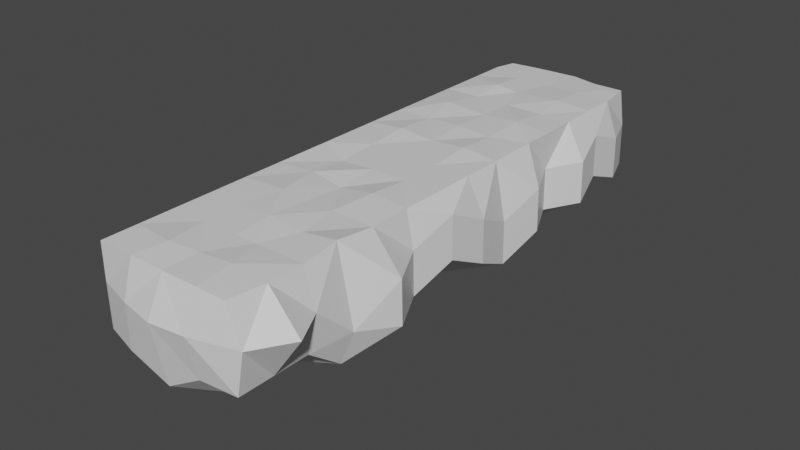 # Source: ground.blend  (saved by Blender 2.81.16; exported with 4.5.12 LTS)
import bpy
from mathutils import Matrix  # noqa: F401  (used for matrix-valued properties, if any)

bpy.ops.wm.read_factory_settings(use_empty=True)
scene = bpy.context.scene
scene.name = 'Scene'

# ---- collections
col_collection = bpy.data.collections.new('Collection'); scene.collection.children.link(col_collection)

# ---- materials (node trees are filled in below, after node groups)
mat_ground = bpy.data.materials.new('Ground')
mat_ground.alpha_threshold = 0.0
mat_ground.use_transparent_shadow = False
mat_ground.line_color = (0.0, 0.0, 0.0, 1.0)

# ---- material node trees
mat_ground.use_nodes = True; mat_ground.node_tree.nodes.clear()
_N = mat_ground.node_tree.nodes; _L = mat_ground.node_tree.links
n0 = _N.new('ShaderNodeOutputMaterial'); n0.name = 'Material Output'; n0.location = (300, 300)
n1 = _N.new('ShaderNodeBsdfPrincipled'); n1.name = 'Principled BSDF'; n1.location = (10, 300)
n1.distribution = 'GGX'
n1.subsurface_method = 'BURLEY'
n1.inputs[2].default_value = 0.4
n1.inputs[3].default_value = 1.45
n1.inputs[27].default_value = (0.0, 0.0, 0.0, 1.0)
n1.inputs[28].default_value = 1.0
_L.new(n1.outputs[0], n0.inputs[0])
n0.is_active_output = True

# ---- world
world_world = bpy.data.worlds.new('World'); scene.world = world_world
world_world.use_nodes = True; world_world.node_tree.nodes.clear()
_N = world_world.node_tree.nodes; _L = world_world.node_tree.links
n0 = _N.new('ShaderNodeOutputWorld'); n0.name = 'World Output'; n0.location = (300, 300)
n1 = _N.new('ShaderNodeBackground'); n1.name = 'Background'; n1.location = (10, 300)
n1.inputs[0].default_value = (0.05088, 0.05088, 0.05088, 1.0)
_L.new(n1.outputs[0], n0.inputs[0])
n0.is_active_output = True
world_world.color = (0.05088, 0.05088, 0.05088)
world_world.use_sun_shadow = False
world_world.sun_shadow_jitter_overblur = 0.0

# ---- meshes
me_cube = bpy.data.meshes.new('Cube')
me_cube.from_pydata([(2.0, 4.0, 0.0), (2.0, 4.0, -1.0), (2.0, -4.0, 0.139), (2.426, -4.0, -1.952), (-2.0, 4.0, 0.0), (-2.213, 4.0, -1.0), (-2.0, -3.716, 0.0), (-2.875, -4.0, -1.0), (-2.65, 2.857, -1.0), (-2.376, 1.714, -1.424), (-2.0, 0.5714, -1.0), (-2.274, -1.46, -1.359), (-2.274, -1.46, -1.359), (-2.0, -2.857, -2.011), (2.0, 3.138, 0.0), (2.0, 1.714, 0.0), (2.0, 0.5714, 0.0), (2.0, -0.5714, 0.0), (2.0, -1.714, 0.0), (2.0, -2.857, 0.0), (-2.0, -2.857, 0.0), (-2.0, -1.714, 0.0), (-2.0, -0.1071, 0.0), (-2.0, 0.5714, 0.0), (-2.0, 1.714, 0.0), (-2.0, 2.857, 0.0), (2.812, -2.857, -1.0), (2.2, -1.714, -1.0), (2.431, -0.5714, -0.4483), (2.504, 0.5714, -1.0), (2.318, 1.714, -1.563), (2.555, 2.857, -1.0), (1.0, -4.0, 0.0), (0.0, -4.0, 0.08144), (-1.0, -4.0, 0.0), (-1.212, 4.0, 0.08144), (0.0, 4.0, 0.0), (1.0, 4.0, 0.08144), (-1.0, 2.857, 0.0), (0.0, 2.857, 0.04968), (1.0, 2.857, 0.0), (-1.0, 1.714, 0.08144), (0.0, 1.714, 0.0), (1.0, 1.714, 0.08144), (-1.0, 0.5714, 0.0), (0.0, 0.5714, 0.0), (1.0, 0.5714, 0.0), (-1.0, -0.5714, -0.07833), (0.0, -0.5714, 0.0), (1.0, -0.5714, 0.0), (-1.0, -1.585, 0.0), (0.0, -1.714, -0.07833), (1.0, -1.714, 0.08144), (-0.7312, -2.857, 0.08144), (0.0, -2.857, 0.0), (0.7909, -2.857, 0.0), (-2.344, 5.446, -0.5483), (2.0, 5.0, 0.0), (2.535, 5.0, -1.0), (-2.0, 5.0, 0.0), (1.123, 5.0, 0.0), (-1.0, 5.0, 0.0), (0.0, 5.0, 0.0), (-2.344, 5.446, -0.5483), (2.0, 6.0, 0.02035), (2.321, 5.958, -0.6085), (-2.0, 6.381, 0.0), (1.0, 6.0, 0.08144), (-1.0, 6.0, 0.08144), (-0.3396, 6.0, 0.0), (-2.176, 7.0, -1.619), (2.0, 7.0, 0.0), (2.372, 7.0, -1.0), (-2.0, 7.422, 0.0), (1.0, 7.0, 0.03434), (-1.0, 7.0, 0.0), (0.0, 7.0, 0.0), (-2.482, -5.0, -1.0), (-2.0, -5.0, 0.0), (2.0, -5.0, 0.0), (2.355, -5.042, -1.0), (-1.0, -5.0, 0.0), (0.6354, -5.0, 0.0), (0.0, -5.0, 0.0), (-2.589, -6.0, -1.46), (-2.0, -6.0, 0.0), (2.0, -6.0, 0.0), (2.869, -6.0, -1.0), (-0.7669, -6.19, 0.08144), (1.0, -6.0, 0.08144), (0.0, -6.0, 0.0), (-2.0, -7.0, -1.0), (-2.0, -7.0, 0.0), (1.845, -7.0, 0.0), (2.255, -7.0, -1.0), (-1.0, -7.0, 0.0), (1.0, -7.413, -0.9542), (1.0, -7.0, 0.0), (0.0, -7.0, 0.0), (-1.0, -7.292, -1.0), (0.0, -7.49, -1.0), (-1.0, 8.343, -1.273), (-2.0, 8.401, -1.0), (1.862, 8.0, 0.0), (2.0, 8.0, -1.0), (-1.846, 8.0, 0.0), (1.0, 8.0, 0.0), (1.0, 8.365, -1.22), (0.0, 8.149, -0.7706), (-1.0, 8.103, 0.0), (0.2334, 8.171, 0.0), (-2.0, -2.857, -2.011), (-1.988, -3.992, -2.194), (-1.208, 4.008, -2.975), (-2.201, 4.008, -2.194), (1.012, -4.123, -3.255), (2.012, -3.992, -2.949), (2.567, 2.865, -2.194), (2.012, 4.008, -2.194), (-1.988, 2.865, -2.194), (-2.364, 1.723, -2.618), (-1.988, 0.5797, -2.194), (-2.262, -1.452, -2.553), (-2.262, -1.452, -2.553), (2.824, -2.849, -2.194), (2.212, -1.706, -2.194), (2.443, -0.5632, -1.642), (2.516, 0.5797, -2.194), (2.33, 1.723, -2.757), (-0.988, 2.865, -2.934), (-0.988, 1.723, -3.29), (-0.988, 0.5797, -2.818), (-0.988, -0.5632, -3.288), (-0.988, -1.706, -3.063), (-0.988, -2.849, -2.851), (1.012, 4.008, -2.934), (0.01195, 4.008, -3.492), (-0.988, -4.283, -2.194), (0.01195, -4.142, -3.656), (1.012, 2.865, -2.194), (0.01195, 2.869, -3.456), (1.012, 1.723, -2.958), (0.01195, 1.723, -2.934), (1.012, 0.5797, -3.0), (0.01195, 0.5797, -3.975), (1.012, -0.5632, -3.483), (0.01195, -0.5632, -3.469), (1.012, -1.706, -2.918), (0.01195, -1.706, -2.918), (1.012, -2.849, -2.918), (0.01195, -2.849, -2.918), (-2.332, 5.455, -1.742), (0.01195, 5.008, -2.934), (-0.988, 5.008, -3.354), (-0.988, -5.283, -3.229), (0.8235, -4.51, -2.85), (2.012, -4.992, -2.194), (2.547, 5.008, -2.194), (1.012, 5.008, -3.093), (0.01195, 6.008, -2.934), (-0.988, 6.008, -3.541), (-2.332, 5.455, -1.742), (2.333, 5.966, -1.802), (1.012, 6.008, -2.934), (1.012, 7.008, -2.194), (0.01195, 7.008, -2.934), (-0.988, 7.008, -3.137), (-1.988, 7.008, -2.194), (2.384, 7.008, -2.194), (-1.988, 8.008, -2.194), (-1.988, -4.992, -2.194), (0.01195, -5.142, -3.229), (2.012, -5.992, -2.194), (1.012, -6.123, -3.019), (-1.988, -5.992, -2.194), (-0.988, -6.283, -3.229), (0.01195, -6.142, -3.229), (-1.988, -6.992, -2.194), (1.012, -7.123, -2.148), (2.012, -6.992, -2.194), (-0.988, -7.283, -2.194), (0.01195, -7.142, -2.737), (-0.988, 8.008, -2.131), (2.012, 8.008, -2.194), (1.012, 8.11, -2.035), (0.01195, 8.008, -1.964)], [], [(53, 20, 6, 34), (8, 25, 4, 5), (26, 19, 2, 3), (5, 4, 59, 56), (1, 0, 14, 31), (31, 14, 15, 30), (30, 15, 16, 29), (29, 16, 17, 28), (28, 17, 18, 27), (27, 18, 19, 26), (7, 6, 20, 13), (13, 20, 21, 12), (12, 21, 22, 11), (11, 22, 23, 10), (10, 23, 24, 9), (9, 24, 25, 8), (35, 4, 25, 38), (38, 25, 24, 41), (41, 24, 23, 44), (44, 23, 22, 47), (47, 22, 21, 50), (50, 21, 20, 53), (18, 52, 55, 19), (52, 51, 54, 55), (51, 50, 53, 54), (17, 49, 52, 18), (49, 48, 51, 52), (48, 47, 50, 51), (16, 46, 49, 17), (46, 45, 48, 49), (45, 44, 47, 48), (15, 43, 46, 16), (43, 42, 45, 46), (42, 41, 44, 45), (14, 40, 43, 15), (40, 39, 42, 43), (39, 38, 41, 42), (0, 37, 40, 14), (37, 36, 39, 40), (36, 35, 38, 39), (80, 87, 172, 156), (1, 31, 117, 118), (96, 100, 181, 178), (58, 1, 118, 157), (5, 56, 151, 114), (100, 99, 180, 181), (4, 35, 61, 59), (84, 77, 170, 174), (99, 91, 177, 180), (31, 30, 128, 117), (63, 70, 167, 161), (102, 101, 182, 169), (2, 32, 82, 79), (65, 58, 157, 162), (30, 29, 127, 128), (19, 55, 32, 2), (55, 54, 33, 32), (54, 53, 34, 33), (62, 60, 67, 69), (56, 59, 66, 63), (87, 94, 179, 172), (61, 62, 69, 68), (0, 1, 58, 57), (35, 36, 62, 61), (29, 28, 126, 127), (36, 37, 60, 62), (70, 102, 169, 167), (37, 0, 57, 60), (28, 27, 125, 126), (69, 67, 74, 76), (63, 66, 73, 70), (91, 84, 174, 177), (3, 80, 156, 116), (60, 57, 64, 67), (94, 96, 178, 179), (59, 61, 68, 66), (27, 26, 124, 125), (57, 58, 65, 64), (74, 71, 103, 106), (13, 12, 123, 111), (76, 74, 106, 110), (70, 73, 105, 102), (67, 64, 71, 74), (56, 63, 161, 151), (66, 68, 75, 73), (26, 3, 116, 124), (64, 65, 72, 71), (68, 69, 76, 75), (12, 11, 122, 123), (78, 77, 84, 85), (11, 10, 121, 122), (83, 81, 88, 90), (34, 6, 78, 81), (32, 33, 83, 82), (6, 7, 77, 78), (77, 7, 112, 170), (33, 34, 81, 83), (3, 2, 79, 80), (86, 89, 97, 93), (10, 9, 120, 121), (85, 84, 91, 92), (72, 65, 162, 168), (79, 82, 89, 86), (80, 79, 86, 87), (101, 108, 185, 182), (82, 83, 90, 89), (81, 78, 85, 88), (104, 72, 168, 183), (99, 95, 92, 91), (94, 93, 97, 96), (96, 97, 98, 100), (100, 98, 95, 99), (87, 86, 93, 94), (7, 13, 111, 112), (89, 90, 98, 97), (88, 85, 92, 95), (9, 8, 119, 120), (90, 88, 95, 98), (107, 106, 103, 104), (102, 105, 109, 101), (101, 109, 110, 108), (108, 110, 106, 107), (108, 107, 184, 185), (73, 75, 109, 105), (8, 5, 114, 119), (71, 72, 104, 103), (75, 76, 110, 109), (107, 104, 183, 184), (137, 138, 171, 154), (149, 124, 116, 115), (135, 118, 117, 139), (139, 117, 128, 141), (141, 128, 127, 143), (143, 127, 126, 145), (145, 126, 125, 147), (147, 125, 124, 149), (123, 133, 134, 111), (133, 148, 150, 134), (148, 147, 149, 150), (122, 132, 133, 123), (132, 146, 148, 133), (146, 145, 147, 148), (121, 131, 132, 122), (131, 144, 146, 132), (144, 143, 145, 146), (120, 130, 131, 121), (130, 142, 144, 131), (142, 141, 143, 144), (119, 129, 130, 120), (129, 140, 142, 130), (140, 139, 141, 142), (114, 113, 129, 119), (113, 136, 140, 129), (136, 135, 139, 140), (113, 114, 151, 153), (136, 113, 153, 152), (111, 134, 137, 112), (134, 150, 138, 137), (150, 149, 115, 138), (112, 137, 154, 170), (115, 116, 156, 155), (158, 152, 159, 163), (118, 135, 158, 157), (135, 136, 152, 158), (159, 160, 166, 165), (163, 159, 165, 164), (152, 153, 160, 159), (153, 151, 161, 160), (157, 158, 163, 162), (165, 166, 182, 185), (160, 161, 167, 166), (162, 163, 164, 168), (170, 154, 175, 174), (155, 156, 172, 173), (138, 115, 155, 171), (174, 175, 180, 177), (173, 172, 179, 178), (154, 171, 176, 175), (171, 155, 173, 176), (175, 176, 181, 180), (176, 173, 178, 181), (166, 167, 169, 182), (168, 164, 184, 183), (164, 165, 185, 184)])
_uv = me_cube.uv_layers.new(name='UVMap')
_uv.uv.foreach_set('vector', [0.8125, 0.7143, 0.875, 0.7143, 0.875, 0.75, 0.8125, 0.75, 0.375, 0.2143, 0.625, 0.2143, 0.625, 0.25, 0.375, 0.25, 0.375, 0.7143, 0.625, 0.7143, 0.625, 0.75, 0.375, 0.75, 0.375, 0.25, 0.625, 0.25, 0.625, 0.25, 0.375, 0.25, 0.375, 0.5, 0.625, 0.5, 0.625, 0.5357, 0.375, 0.5357, 0.375, 0.5357, 0.625, 0.5357, 0.625, 0.5714, 0.375, 0.5714, 0.375, 0.5714, 0.625, 0.5714, 0.625, 0.6071, 0.375, 0.6071, 0.375, 0.6071, 0.625, 0.6071, 0.625, 0.6429, 0.375, 0.6429, 0.375, 0.6429, 0.625, 0.6429, 0.625, 0.6786, 0.375, 0.6786, 0.375, 0.6786, 0.625, 0.6786, 0.625, 0.7143, 0.375, 0.7143, 0.375, 0.0, 0.625, 0.0, 0.625, 0.03571, 0.375, 0.03571, 0.375, 0.03571, 0.625, 0.03571, 0.625, 0.07143, 0.375, 0.07143, 0.375, 0.07143, 0.625, 0.07143, 0.625, 0.1071, 0.375, 0.1071, 0.375, 0.1071, 0.625, 0.1071, 0.625, 0.1429, 0.375, 0.1429, 0.375, 0.1429, 0.625, 0.1429, 0.625, 0.1786, 0.375, 0.1786, 0.375, 0.1786, 0.625, 0.1786, 0.625, 0.2143, 0.375, 0.2143, 0.8125, 0.5, 0.875, 0.5, 0.875, 0.5357, 0.8125, 0.5357, 0.8125, 0.5357, 0.875, 0.5357, 0.875, 0.5714, 0.8125, 0.5714, 0.8125, 0.5714, 0.875, 0.5714, 0.875, 0.6071, 0.8125, 0.6071, 0.8125, 0.6071, 0.875, 0.6071, 0.875, 0.6429, 0.8125, 0.6429, 0.8125, 0.6429, 0.875, 0.6429, 0.875, 0.6786, 0.8125, 0.6786, 0.8125, 0.6786, 0.875, 0.6786, 0.875, 0.7143, 0.8125, 0.7143, 0.625, 0.6786, 0.6875, 0.6786, 0.6875, 0.7143, 0.625, 0.7143, 0.6875, 0.6786, 0.75, 0.6786, 0.75, 0.7143, 0.6875, 0.7143, 0.75, 0.6786, 0.8125, 0.6786, 0.8125, 0.7143, 0.75, 0.7143, 0.625, 0.6429, 0.6875, 0.6429, 0.6875, 0.6786, 0.625, 0.6786, 0.6875, 0.6429, 0.75, 0.6429, 0.75, 0.6786, 0.6875, 0.6786, 0.75, 0.6429, 0.8125, 0.6429, 0.8125, 0.6786, 0.75, 0.6786, 0.625, 0.6071, 0.6875, 0.6071, 0.6875, 0.6429, 0.625, 0.6429, 0.6875, 0.6071, 0.75, 0.6071, 0.75, 0.6429, 0.6875, 0.6429, 0.75, 0.6071, 0.8125, 0.6071, 0.8125, 0.6429, 0.75, 0.6429, 0.625, 0.5714, 0.6875, 0.5714, 0.6875, 0.6071, 0.625, 0.6071, 0.6875, 0.5714, 0.75, 0.5714, 0.75, 0.6071, 0.6875, 0.6071, 0.75, 0.5714, 0.8125, 0.5714, 0.8125, 0.6071, 0.75, 0.6071, 0.625, 0.5357, 0.6875, 0.5357, 0.6875, 0.5714, 0.625, 0.5714, 0.6875, 0.5357, 0.75, 0.5357, 0.75, 0.5714, 0.6875, 0.5714, 0.75, 0.5357, 0.8125, 0.5357, 0.8125, 0.5714, 0.75, 0.5714, 0.625, 0.5, 0.6875, 0.5, 0.6875, 0.5357, 0.625, 0.5357, 0.6875, 0.5, 0.75, 0.5, 0.75, 0.5357, 0.6875, 0.5357, 0.75, 0.5, 0.8125, 0.5, 0.8125, 0.5357, 0.75, 0.5357, 0.375, 0.75, 0.375, 0.75, 0.375, 0.75, 0.375, 0.75, 0.375, 0.5, 0.375, 0.5357, 0.375, 0.5357, 0.375, 0.5, 0.375, 0.8125, 0.375, 0.875, 0.375, 0.875, 0.375, 0.8125, 0.375, 0.5, 0.375, 0.5, 0.375, 0.5, 0.375, 0.5, 0.375, 0.25, 0.375, 0.25, 0.375, 0.25, 0.375, 0.25, 0.375, 0.875, 0.375, 0.9375, 0.375, 0.9375, 0.375, 0.875, 0.875, 0.5, 0.8125, 0.5, 0.8125, 0.5, 0.875, 0.5, 0.375, 0.0, 0.375, 0.0, 0.375, 0.0, 0.375, 0.0, 0.375, 0.9375, 0.375, 1.0, 0.375, 1.0, 0.375, 0.9375, 0.375, 0.5357, 0.375, 0.5714, 0.375, 0.5714, 0.375, 0.5357, 0.375, 0.25, 0.375, 0.25, 0.375, 0.25, 0.375, 0.25, 0.375, 0.25, 0.375, 0.3125, 0.375, 0.3125, 0.375, 0.25, 0.625, 0.75, 0.6875, 0.75, 0.6875, 0.75, 0.625, 0.75, 0.375, 0.5, 0.375, 0.5, 0.375, 0.5, 0.375, 0.5, 0.375, 0.5714, 0.375, 0.6071, 0.375, 0.6071, 0.375, 0.5714, 0.625, 0.7143, 0.6875, 0.7143, 0.6875, 0.75, 0.625, 0.75, 0.6875, 0.7143, 0.75, 0.7143, 0.75, 0.75, 0.6875, 0.75, 0.75, 0.7143, 0.8125, 0.7143, 0.8125, 0.75, 0.75, 0.75, 0.75, 0.5, 0.6875, 0.5, 0.6875, 0.5, 0.75, 0.5, 0.375, 0.25, 0.625, 0.25, 0.625, 0.25, 0.375, 0.25, 0.375, 0.75, 0.375, 0.75, 0.375, 0.75, 0.375, 0.75, 0.8125, 0.5, 0.75, 0.5, 0.75, 0.5, 0.8125, 0.5, 0.625, 0.5, 0.375, 0.5, 0.375, 0.5, 0.625, 0.5, 0.8125, 0.5, 0.75, 0.5, 0.75, 0.5, 0.8125, 0.5, 0.375, 0.6071, 0.375, 0.6429, 0.375, 0.6429, 0.375, 0.6071, 0.75, 0.5, 0.6875, 0.5, 0.6875, 0.5, 0.75, 0.5, 0.375, 0.25, 0.375, 0.25, 0.375, 0.25, 0.375, 0.25, 0.6875, 0.5, 0.625, 0.5, 0.625, 0.5, 0.6875, 0.5, 0.375, 0.6429, 0.375, 0.6786, 0.375, 0.6786, 0.375, 0.6429, 0.75, 0.5, 0.6875, 0.5, 0.6875, 0.5, 0.75, 0.5, 0.375, 0.25, 0.625, 0.25, 0.625, 0.25, 0.375, 0.25, 0.375, 0.0, 0.375, 0.0, 0.375, 0.0, 0.375, 0.0, 0.375, 0.75, 0.375, 0.75, 0.375, 0.75, 0.375, 0.75, 0.6875, 0.5, 0.625, 0.5, 0.625, 0.5, 0.6875, 0.5, 0.375, 0.75, 0.375, 0.8125, 0.375, 0.8125, 0.375, 0.75, 0.875, 0.5, 0.8125, 0.5, 0.8125, 0.5, 0.875, 0.5, 0.375, 0.6786, 0.375, 0.7143, 0.375, 0.7143, 0.375, 0.6786, 0.625, 0.5, 0.375, 0.5, 0.375, 0.5, 0.625, 0.5, 0.6875, 0.5, 0.625, 0.5, 0.625, 0.5, 0.6875, 0.5, 0.375, 0.03571, 0.375, 0.07143, 0.375, 0.07143, 0.375, 0.03571, 0.75, 0.5, 0.6875, 0.5, 0.6875, 0.5, 0.75, 0.5, 0.375, 0.25, 0.625, 0.25, 0.625, 0.25, 0.375, 0.25, 0.6875, 0.5, 0.625, 0.5, 0.625, 0.5, 0.6875, 0.5, 0.375, 0.25, 0.375, 0.25, 0.375, 0.25, 0.375, 0.25, 0.875, 0.5, 0.8125, 0.5, 0.8125, 0.5, 0.875, 0.5, 0.375, 0.7143, 0.375, 0.75, 0.375, 0.75, 0.375, 0.7143, 0.625, 0.5, 0.375, 0.5, 0.375, 0.5, 0.625, 0.5, 0.8125, 0.5, 0.75, 0.5, 0.75, 0.5, 0.8125, 0.5, 0.375, 0.07143, 0.375, 0.1071, 0.375, 0.1071, 0.375, 0.07143, 0.625, 0.0, 0.375, 0.0, 0.375, 0.0, 0.625, 0.0, 0.375, 0.1071, 0.375, 0.1429, 0.375, 0.1429, 0.375, 0.1071, 0.75, 0.75, 0.8125, 0.75, 0.8125, 0.75, 0.75, 0.75, 0.8125, 0.75, 0.875, 0.75, 0.875, 0.75, 0.8125, 0.75, 0.6875, 0.75, 0.75, 0.75, 0.75, 0.75, 0.6875, 0.75, 0.625, 0.0, 0.375, 0.0, 0.375, 0.0, 0.625, 0.0, 0.375, 0.0, 0.375, 0.0, 0.375, 0.0, 0.375, 0.0, 0.75, 0.75, 0.8125, 0.75, 0.8125, 0.75, 0.75, 0.75, 0.375, 0.75, 0.625, 0.75, 0.625, 0.75, 0.375, 0.75, 0.625, 0.75, 0.6875, 0.75, 0.6875, 0.75, 0.625, 0.75, 0.375, 0.1429, 0.375, 0.1786, 0.375, 0.1786, 0.375, 0.1429, 0.625, 0.0, 0.375, 0.0, 0.375, 0.0, 0.625, 0.0, 0.375, 0.5, 0.375, 0.5, 0.375, 0.5, 0.375, 0.5, 0.625, 0.75, 0.6875, 0.75, 0.6875, 0.75, 0.625, 0.75, 0.375, 0.75, 0.625, 0.75, 0.625, 0.75, 0.375, 0.75, 0.375, 0.3125, 0.375, 0.375, 0.375, 0.375, 0.375, 0.3125, 0.6875, 0.75, 0.75, 0.75, 0.75, 0.75, 0.6875, 0.75, 0.8125, 0.75, 0.875, 0.75, 0.875, 0.75, 0.8125, 0.75, 0.375, 0.5, 0.375, 0.5, 0.375, 0.5, 0.375, 0.5, 0.375, 0.9375, 0.625, 0.9375, 0.625, 1.0, 0.375, 1.0, 0.375, 0.75, 0.625, 0.75, 0.625, 0.8125, 0.375, 0.8125, 0.375, 0.8125, 0.625, 0.8125, 0.625, 0.875, 0.375, 0.875, 0.375, 0.875, 0.625, 0.875, 0.625, 0.9375, 0.375, 0.9375, 0.375, 0.75, 0.625, 0.75, 0.625, 0.75, 0.375, 0.75, 0.375, 0.0, 0.375, 0.03571, 0.375, 0.03571, 0.375, 0.0, 0.6875, 0.75, 0.75, 0.75, 0.75, 0.75, 0.6875, 0.75, 0.8125, 0.75, 0.875, 0.75, 0.875, 0.75, 0.8125, 0.75, 0.375, 0.1786, 0.375, 0.2143, 0.375, 0.2143, 0.375, 0.1786, 0.75, 0.75, 0.8125, 0.75, 0.8125, 0.75, 0.75, 0.75, 0.375, 0.4375, 0.625, 0.4375, 0.625, 0.5, 0.375, 0.5, 0.375, 0.25, 0.625, 0.25, 0.625, 0.3125, 0.375, 0.3125, 0.375, 0.3125, 0.625, 0.3125, 0.625, 0.375, 0.375, 0.375, 0.375, 0.375, 0.625, 0.375, 0.625, 0.4375, 0.375, 0.4375, 0.375, 0.375, 0.375, 0.4375, 0.375, 0.4375, 0.375, 0.375, 0.875, 0.5, 0.8125, 0.5, 0.8125, 0.5, 0.875, 0.5, 0.375, 0.2143, 0.375, 0.25, 0.375, 0.25, 0.375, 0.2143, 0.625, 0.5, 0.375, 0.5, 0.375, 0.5, 0.625, 0.5, 0.8125, 0.5, 0.75, 0.5, 0.75, 0.5, 0.8125, 0.5, 0.375, 0.4375, 0.375, 0.5, 0.375, 0.5, 0.375, 0.4375, 0.1875, 0.75, 0.25, 0.75, 0.25, 0.75, 0.1875, 0.75, 0.3125, 0.7143, 0.375, 0.7143, 0.375, 0.75, 0.3125, 0.75, 0.3125, 0.5, 0.375, 0.5, 0.375, 0.5357, 0.3125, 0.5357, 0.3125, 0.5357, 0.375, 0.5357, 0.375, 0.5714, 0.3125, 0.5714, 0.3125, 0.5714, 0.375, 0.5714, 0.375, 0.6071, 0.3125, 0.6071, 0.3125, 0.6071, 0.375, 0.6071, 0.375, 0.6429, 0.3125, 0.6429, 0.3125, 0.6429, 0.375, 0.6429, 0.375, 0.6786, 0.3125, 0.6786, 0.3125, 0.6786, 0.375, 0.6786, 0.375, 0.7143, 0.3125, 0.7143, 0.125, 0.6786, 0.1875, 0.6786, 0.1875, 0.7143, 0.125, 0.7143, 0.1875, 0.6786, 0.25, 0.6786, 0.25, 0.7143, 0.1875, 0.7143, 0.25, 0.6786, 0.3125, 0.6786, 0.3125, 0.7143, 0.25, 0.7143, 0.125, 0.6429, 0.1875, 0.6429, 0.1875, 0.6786, 0.125, 0.6786, 0.1875, 0.6429, 0.25, 0.6429, 0.25, 0.6786, 0.1875, 0.6786, 0.25, 0.6429, 0.3125, 0.6429, 0.3125, 0.6786, 0.25, 0.6786, 0.125, 0.6071, 0.1875, 0.6071, 0.1875, 0.6429, 0.125, 0.6429, 0.1875, 0.6071, 0.25, 0.6071, 0.25, 0.6429, 0.1875, 0.6429, 0.25, 0.6071, 0.3125, 0.6071, 0.3125, 0.6429, 0.25, 0.6429, 0.125, 0.5714, 0.1875, 0.5714, 0.1875, 0.6071, 0.125, 0.6071, 0.1875, 0.5714, 0.25, 0.5714, 0.25, 0.6071, 0.1875, 0.6071, 0.25, 0.5714, 0.3125, 0.5714, 0.3125, 0.6071, 0.25, 0.6071, 0.125, 0.5357, 0.1875, 0.5357, 0.1875, 0.5714, 0.125, 0.5714, 0.1875, 0.5357, 0.25, 0.5357, 0.25, 0.5714, 0.1875, 0.5714, 0.25, 0.5357, 0.3125, 0.5357, 0.3125, 0.5714, 0.25, 0.5714, 0.125, 0.5, 0.1875, 0.5, 0.1875, 0.5357, 0.125, 0.5357, 0.1875, 0.5, 0.25, 0.5, 0.25, 0.5357, 0.1875, 0.5357, 0.25, 0.5, 0.3125, 0.5, 0.3125, 0.5357, 0.25, 0.5357, 0.1875, 0.5, 0.125, 0.5, 0.125, 0.5, 0.1875, 0.5, 0.25, 0.5, 0.1875, 0.5, 0.1875, 0.5, 0.25, 0.5, 0.125, 0.7143, 0.1875, 0.7143, 0.1875, 0.75, 0.125, 0.75, 0.1875, 0.7143, 0.25, 0.7143, 0.25, 0.75, 0.1875, 0.75, 0.25, 0.7143, 0.3125, 0.7143, 0.3125, 0.75, 0.25, 0.75, 0.125, 0.75, 0.1875, 0.75, 0.1875, 0.75, 0.125, 0.75, 0.3125, 0.75, 0.375, 0.75, 0.375, 0.75, 0.3125, 0.75, 0.3125, 0.5, 0.25, 0.5, 0.25, 0.5, 0.3125, 0.5, 0.375, 0.5, 0.3125, 0.5, 0.3125, 0.5, 0.375, 0.5, 0.3125, 0.5, 0.25, 0.5, 0.25, 0.5, 0.3125, 0.5, 0.25, 0.5, 0.1875, 0.5, 0.1875, 0.5, 0.25, 0.5, 0.3125, 0.5, 0.25, 0.5, 0.25, 0.5, 0.3125, 0.5, 0.25, 0.5, 0.1875, 0.5, 0.1875, 0.5, 0.25, 0.5, 0.1875, 0.5, 0.125, 0.5, 0.125, 0.5, 0.1875, 0.5, 0.375, 0.5, 0.3125, 0.5, 0.3125, 0.5, 0.375, 0.5, 0.25, 0.5, 0.1875, 0.5, 0.1875, 0.5, 0.25, 0.5, 0.1875, 0.5, 0.125, 0.5, 0.125, 0.5, 0.1875, 0.5, 0.375, 0.5, 0.3125, 0.5, 0.3125, 0.5, 0.375, 0.5, 0.125, 0.75, 0.1875, 0.75, 0.1875, 0.75, 0.125, 0.75, 0.3125, 0.75, 0.375, 0.75, 0.375, 0.75, 0.3125, 0.75, 0.25, 0.75, 0.3125, 0.75, 0.3125, 0.75, 0.25, 0.75, 0.125, 0.75, 0.1875, 0.75, 0.1875, 0.75, 0.125, 0.75, 0.3125, 0.75, 0.375, 0.75, 0.375, 0.75, 0.3125, 0.75, 0.1875, 0.75, 0.25, 0.75, 0.25, 0.75, 0.1875, 0.75, 0.25, 0.75, 0.3125, 0.75, 0.3125, 0.75, 0.25, 0.75, 0.1875, 0.75, 0.25, 0.75, 0.25, 0.75, 0.1875, 0.75, 0.25, 0.75, 0.3125, 0.75, 0.3125, 0.75, 0.25, 0.75, 0.1875, 0.5, 0.125, 0.5, 0.125, 0.5, 0.1875, 0.5, 0.375, 0.5, 0.3125, 0.5, 0.3125, 0.5, 0.375, 0.5, 0.3125, 0.5, 0.25, 0.5, 0.25, 0.5, 0.3125, 0.5])
me_cube.materials.append(mat_ground)
me_cube.use_remesh_preserve_volume = False
me_cube.use_remesh_preserve_attributes = False
me_cube.use_mirror_vertex_groups = False
me_cube.update()

# ---- objects
ob_cube = bpy.data.objects.new('Cube', me_cube)

# ---- transforms, parenting, visibility, modifiers, constraints
ob_cube.location = (0.0, 0.0, 0.0)
ob_cube.lock_rotations_4d = False
ob_cube.empty_display_type = 'ARROWS'
ob_cube.lineart.crease_threshold = 0.0
_m = ob_cube.modifiers.new('Triangulate', 'TRIANGULATE')

# ---- collection membership
col_collection.objects.link(ob_cube)

# ---- scene / render settings (as saved in the file)
scene.frame_start = 1; scene.frame_end = 250; scene.frame_set(1)
scene.render.engine = 'BLENDER_EEVEE_NEXT'
scene.cycles.use_denoising = False
scene.cycles.samples = 128
scene.cycles.sampling_pattern = 'TABULATED_SOBOL'
scene.cycles.use_adaptive_sampling = False
scene.cycles.use_light_tree = False
scene.view_settings.view_transform = 'Filmic'
bpy.context.view_layer.update()

# ---- added for rendering (the .blend has no active camera and no usable light): camera, sun
cam_auto = bpy.data.cameras.new('AutoCamera')
cam_auto.lens = 50.0
cam_auto.sensor_width = 36.0
cam_auto.clip_end = 1000.0
ob_auto_camera = bpy.data.objects.new('AutoCamera', cam_auto)
scene.collection.objects.link(ob_auto_camera)
ob_auto_camera.location = (16.0875, -18.8527, 10.9543)
ob_auto_camera.rotation_euler = (1.09748, -7.21219e-08, 0.694738)
scene.camera = ob_auto_camera
light_auto_sun = bpy.data.lights.new('AutoSun', 'SUN')
light_auto_sun.energy = 3.0
light_auto_sun.angle = 0.0523599
ob_auto_sun = bpy.data.objects.new('AutoSun', light_auto_sun)
scene.collection.objects.link(ob_auto_sun)
ob_auto_sun.rotation_euler = (0.872665, 0.174533, 0.523599)
bpy.context.view_layer.update()
